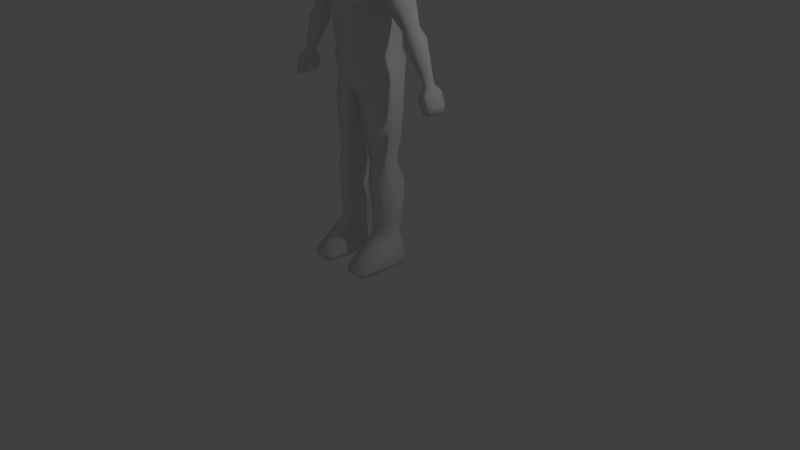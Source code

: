 # Source: Base_Character.blend  (saved by Blender 2.79.0; exported with 4.5.12 LTS)
import bpy
from mathutils import Matrix  # noqa: F401  (used for matrix-valued properties, if any)

bpy.ops.wm.read_factory_settings(use_empty=True)
scene = bpy.context.scene
scene.name = 'Scene'

# ---- collections
col_collection_1 = bpy.data.collections.new('Collection 1'); scene.collection.children.link(col_collection_1)

# ---- materials (node trees are filled in below, after node groups)
mat_material = bpy.data.materials.new('Material')
mat_material.alpha_threshold = 0.0
mat_material.use_transparent_shadow = False
mat_material.roughness = 0.5
mat_material.line_color = (0.0, 0.0, 0.0, 1.0)

# ---- material node trees

# ---- world
world_world = bpy.data.worlds.new('World'); scene.world = world_world
world_world.color = (0.05088, 0.05088, 0.05088)
world_world.use_sun_shadow = False
world_world.sun_shadow_jitter_overblur = 0.0
world_world.cycles.sampling_method = 'MANUAL'

# ---- cameras
cam_camera = bpy.data.cameras.new('Camera')
cam_camera.clip_end = 100.0
cam_camera.lens = 35.0
cam_camera.sensor_width = 32.0
cam_camera.sensor_height = 18.0
cam_camera.ortho_scale = 7.314
cam_camera.dof.focus_distance = 0.0
cam_camera.dof.aperture_fstop = 128.0

# ---- lights
light_lamp = bpy.data.lights.new('Lamp', 'POINT')
light_lamp.transmission_factor = 0.0
light_lamp.cutoff_distance = 30.0
light_lamp.energy = 100.0
light_lamp.shadow_buffer_clip_start = 1.001
light_lamp.shadow_soft_size = 0.1
light_lamp.shadow_maximum_resolution = 0.006
light_lamp.use_absolute_resolution = True

# ---- meshes
me_cube = bpy.data.meshes.new('Cube')
me_cube.from_pydata([(0.8087, 0.4018, -0.9139), (0.7385, -0.7584, -1.145), (1.0, 0.6742, 0.8767), (1.0, -0.8358, 0.8527), (0.0, 0.5812, -0.9757), (0.0, -0.915, -1.316), (0.0, 0.8872, 1.09), (0.0, -1.049, 1.066), (1.106, 0.9457, 0.0), (1.106, -1.106, 0.0), (0.0, 1.181, 0.0), (0.0, -1.341, 0.0), (0.9016, 0.0338, -1.054), (1.186, -5.364e-07, 1.0), (0.0, -2.106e-07, 1.213), (1.303, -3.287e-07, 0.0), (1.186, -5.96e-08, -1.0), (1.0, -1.0, -1.119), (0.0, 0.7591, -0.8166), (0.0, -1.213, -1.332), (1.069, 0.5461, -0.7213), (0.0, 0.6685, -1.622), (0.0, -0.7609, -1.962), (0.9052, 0.1879, -1.7), (0.742, -0.6043, -1.792), (0.8122, 0.4991, -1.619), (1.53, -1.202, -4.904), (1.431, -0.9313, -2.173), (1.53, 1.378, -4.904), (1.431, 1.011, -2.004), (2.323, 1.06, -3.833), (2.324, -0.9428, -3.833), (0.0, 1.444, -4.904), (0.0, 1.011, -2.004), (0.0, -1.446, -4.904), (0.0, -1.094, -2.173), (0.0, -1.576, -3.682), (0.0, 1.52, -3.682), (1.806, 0.0, -5.072), (1.706, 0.0, -2.024), (2.312, 0.000168, -3.962), (0.164, 0.0, -9.466), (2.234, 1.019, -2.245), (2.236, -0.9862, -2.368), (0.0, -1.248, -2.389), (0.0, 1.181, -2.254), (2.492, 0.007043, -2.259), (1.875, 0.2856, -7.202), (1.6, 1.347, -7.034), (0.0, -1.12, -7.034), (1.6, -0.8362, -7.034), (0.0, 1.347, -7.034), (0.0, -1.146, -7.617), (0.2804, 1.16, -9.378), (0.0, -0.7925, -9.342), (0.3152, -0.7925, -9.378), (0.0, 1.16, -9.342), (0.0, 0.0, -9.394), (1.682, -0.8882, -7.617), (1.958, 0.3209, -7.785), (1.682, 1.561, -7.617), (0.0, 1.561, -7.617), (2.563, -0.7735, -3.994), (2.981, -0.813, -2.625), (2.635, 0.8698, -3.994), (2.981, 0.813, -2.625), (3.034, -0.5127, -4.999), (3.696, -0.5609, -4.17), (3.034, 0.5127, -4.999), (3.696, 0.5609, -4.17), (2.858, 0.6835, -4.585), (3.351, 0.6429, -3.445), (2.858, -0.6835, -4.585), (3.351, -0.6429, -3.445), (2.772, -0.9897, -3.09), (2.772, 0.9738, -3.09), (3.479, 0.8115, -4.648), (3.479, -0.8115, -4.648), (3.16, -0.9301, -3.972), (3.16, 0.9301, -3.972), (2.436, -0.0002116, -4.268), (3.083, 0.0, -2.48), (3.023, 2.327e-08, -5.263), (4.023, -9.007e-10, -4.09), (3.488, 0.0, -3.249), (2.673, -2.403e-05, -4.828), (2.313, 1.165, -3.042), (2.316, -1.116, -3.108), (0.0, -1.412, -3.036), (0.0, 1.351, -2.968), (1.904, 1.285, -2.968), (1.995, 1.3, -3.682), (1.904, -1.235, -3.036), (1.995, -1.231, -3.682), (2.153, 0.0, -4.105), (1.813, 1.115, -2.181), (2.093, 0.0, -2.197), (1.813, -1.085, -2.316), (4.041, 0.4776, -5.606), (3.696, 0.3017, -5.693), (3.633, 1.565e-08, -5.899), (4.536, 1.644e-08, -5.459), (4.307, -0.3301, -5.403), (4.041, -0.4776, -5.606), (3.696, -0.3017, -5.693), (4.307, 0.3301, -5.403), (4.419, 0.6477, -6.155), (3.95, 0.4092, -6.272), (3.865, 1.654e-08, -6.551), (5.089, 1.761e-08, -5.955), (4.779, -0.4477, -5.879), (4.419, -0.6477, -6.155), (3.95, -0.4092, -6.272), (4.779, 0.4477, -5.879), (5.536, 0.2773, -8.035), (4.958, 0.4682, -7.078), (4.612, 0.2958, -7.141), (4.532, 7.16e-08, -7.338), (5.455, 7.237e-08, -6.966), (5.237, -0.3236, -6.897), (4.958, -0.4682, -7.078), (4.612, -0.2958, -7.141), (5.237, 0.3236, -6.897), (5.3, 0.1953, -8.126), (5.254, -0.03191, -8.206), (5.864, -0.03191, -7.96), (5.713, -0.2137, -7.966), (5.536, -0.3411, -8.035), (5.3, -0.1953, -8.126), (5.713, 0.2137, -7.966), (4.992, 5.193e-08, -7.929), (5.055, 0.2311, -7.775), (5.325, -0.3658, -7.727), (5.055, -0.2311, -7.775), (5.714, 5.254e-08, -7.639), (5.543, 0.2529, -7.585), (5.325, 0.3658, -7.727), (5.543, -0.2529, -7.585), (0.0, -1.024, -8.387), (0.8978, 1.584, -8.387), (0.8979, -0.9526, -8.387), (0.0, 1.584, -8.387), (0.2384, 0.09029, -10.39), (0.3114, 0.8796, -10.39), (0.3486, -0.6957, -10.39), (1.362, 1.171, -10.26), (1.362, -0.7695, -10.26), (2.359, -0.4227, -9.975), (0.8836, 0.1021, -12.96), (2.545, 0.2391, -10.04), (2.359, 0.8213, -9.975), (1.13, -0.8561, -9.18), (2.356, 0.2794, -8.612), (1.13, 1.286, -9.18), (2.1, 1.102, -8.688), (2.1, -0.4113, -8.688), (0.3395, -0.7345, -9.783), (0.285, 1.111, -9.783), (0.2188, 0.1757, -9.898), (0.5051, 0.09022, -11.58), (0.5646, 0.7511, -11.59), (0.5646, -0.5847, -11.59), (1.455, 1.018, -11.58), (1.455, -0.6466, -11.58), (2.322, -0.3561, -11.45), (0.7907, 0.08019, -14.3), (2.384, 0.2148, -11.51), (2.322, 0.7023, -11.45), (0.924, 0.5509, -12.96), (0.924, -0.5342, -12.96), (1.529, 0.654, -12.96), (1.529, -0.5762, -12.96), (2.118, -0.3789, -12.87), (2.16, 0.1867, -12.91), (2.118, 0.5178, -12.87), (0.8434, 0.9297, -14.31), (0.8434, -0.5824, -14.31), (1.631, 1.064, -14.31), (1.631, -0.6371, -14.31), (2.398, -0.3801, -14.15), (0.9197, 0.07323, -17.1), (2.453, 0.1904, -14.22), (2.398, 0.8866, -14.15), (0.8925, 0.0834, -16.47), (0.9782, 0.6385, -16.49), (0.9866, -0.4212, -16.48), (1.706, 0.8032, -16.47), (1.722, -0.5152, -16.45), (2.411, -0.2587, -16.36), (2.495, 0.1666, -16.39), (2.409, 0.6082, -16.37), (1.008, 0.594, -17.1), (1.018, -0.4041, -17.09), (1.668, 0.7415, -17.08), (1.688, -0.4895, -17.07), (2.316, -0.2558, -17.08), (2.393, 0.1448, -17.02), (2.31, 0.5633, -17.07), (2.449, -0.2454, -15.51), (1.716, -0.5045, -15.66), (2.443, 0.7981, -15.53), (2.52, 0.1773, -15.57), (0.874, 0.08167, -15.67), (0.9461, -0.4243, -15.68), (1.709, 0.9809, -15.68), (0.9492, 0.8327, -15.69), (0.9613, -2.19, -19.08), (0.9613, -0.7949, -17.61), (0.9613, 0.675, -19.08), (0.9613, 0.675, -17.52), (2.389, -2.19, -19.08), (2.389, -0.7949, -17.61), (2.389, 0.675, -19.08), (2.389, 0.675, -17.52), (0.7943, -2.169, -18.7), (0.7943, 0.8143, -18.7), (2.556, 0.8143, -18.7), (2.556, -2.169, -18.7), (1.675, 0.8799, -19.07), (1.675, 0.8311, -17.51), (1.675, -2.287, -19.07), (1.675, -0.8919, -17.61), (1.675, -2.288, -18.7), (1.675, 0.934, -18.7), (0.7828, 0.07941, -19.08), (0.7828, 0.07941, -17.51), (2.567, 0.07941, -19.08), (2.567, 0.07941, -17.51), (2.776, 0.07941, -18.7), (0.5741, 0.07941, -18.7), (1.675, 0.07941, -19.08), (5.769, -0.5302, -9.378), (5.293, -0.5302, -8.612), (5.769, 0.5157, -9.378), (5.293, 0.5157, -8.612), (6.251, -0.5302, -9.373), (5.979, -0.5302, -8.311), (6.251, 0.5157, -9.373), (5.979, 0.5157, -8.311), (6.043, 0.5157, -9.391), (5.701, 0.5991, -8.427), (6.043, -0.5302, -9.391), (5.701, -0.6136, -8.427), (5.503, -0.5302, -9.119), (5.503, 0.5157, -9.119), (6.248, 0.5157, -8.95), (6.248, -0.5302, -8.95), (5.91, -0.6136, -8.934), (5.91, 0.5991, -8.934), (5.769, -0.007243, -9.378), (5.293, -0.007243, -8.612), (6.251, -0.007243, -9.373), (5.979, -0.007243, -8.311), (6.043, -0.007243, -9.391), (6.248, -0.007243, -8.95), (5.503, -0.007243, -9.119)], [], [(12, 1, 24, 23), (15, 13, 3, 9), (8, 20, 18, 10), (9, 3, 7, 11), (13, 14, 7, 3), (17, 9, 11, 19), (2, 8, 10, 6), (16, 15, 9, 17), (20, 8, 15, 16), (4, 0, 25, 21), (2, 6, 14, 13), (8, 2, 13, 15), (0, 12, 23, 25), (1, 12, 16, 17), (0, 4, 18, 20), (5, 1, 17, 19), (12, 0, 20, 16), (1, 5, 22, 24), (45, 33, 29, 95), (96, 39, 27, 97), (26, 34, 49, 50), (38, 94, 93, 26), (32, 37, 91, 28), (26, 93, 36, 34), (97, 27, 35, 44), (28, 91, 94, 38), (38, 26, 50, 47), (95, 29, 39, 96), (22, 35, 27, 24), (24, 27, 39, 23), (23, 39, 29, 25), (25, 29, 33, 21), (65, 42, 46, 81), (92, 97, 44, 88), (75, 86, 42, 65), (89, 45, 95, 90), (151, 156, 144, 146), (140, 138, 54, 55), (32, 28, 48, 51), (28, 38, 47, 48), (57, 41, 55, 54), (56, 53, 41, 57), (141, 139, 53, 56), (155, 151, 146, 147), (48, 47, 59, 60), (51, 48, 60, 61), (50, 49, 52, 58), (47, 50, 58, 59), (62, 31, 40, 80), (79, 71, 69, 76), (67, 77, 103, 102), (78, 73, 63, 74), (85, 82, 66, 72), (84, 81, 63, 73), (83, 84, 73, 67), (80, 85, 72, 62), (77, 67, 73, 78), (75, 65, 71, 79), (64, 75, 79, 70), (66, 77, 78, 72), (72, 78, 74, 62), (66, 82, 100, 104), (70, 79, 76, 68), (74, 87, 31, 62), (63, 43, 87, 74), (82, 68, 99, 100), (64, 70, 85, 80), (69, 71, 84, 83), (71, 65, 81, 84), (70, 68, 82, 85), (77, 66, 104, 103), (81, 46, 43, 63), (37, 89, 90, 91), (64, 30, 86, 75), (93, 92, 88, 36), (80, 40, 30, 64), (86, 30, 91, 90), (31, 87, 92, 93), (40, 31, 93, 94), (30, 40, 94, 91), (46, 42, 95, 96), (43, 46, 96, 97), (42, 86, 90, 95), (87, 43, 97, 92), (102, 103, 111, 110), (104, 100, 108, 112), (99, 98, 106, 107), (101, 102, 110, 109), (83, 67, 102, 101), (68, 76, 98, 99), (69, 83, 101, 105), (76, 69, 105, 98), (107, 106, 115, 116), (109, 110, 119, 118), (106, 113, 122, 115), (113, 109, 118, 122), (103, 104, 112, 111), (100, 99, 107, 108), (105, 101, 109, 113), (98, 105, 113, 106), (136, 135, 129, 114), (135, 134, 125, 129), (130, 131, 123, 124), (132, 133, 128, 127), (112, 108, 117, 121), (110, 111, 120, 119), (111, 112, 121, 120), (108, 107, 116, 117), (127, 242, 236, 126), (128, 232, 242, 127), (124, 250, 232, 128), (123, 234, 250, 124), (134, 137, 126, 125), (131, 136, 114, 123), (133, 130, 124, 128), (137, 132, 127, 126), (119, 120, 132, 137), (121, 117, 130, 133), (116, 115, 136, 131), (118, 119, 137, 134), (120, 121, 133, 132), (117, 116, 131, 130), (122, 118, 134, 135), (115, 122, 135, 136), (154, 152, 149, 150), (61, 60, 139, 141), (58, 52, 138, 140), (153, 154, 150, 145), (149, 147, 164, 166), (146, 144, 161, 163), (144, 142, 159, 161), (147, 146, 163, 164), (157, 153, 145, 143), (152, 155, 147, 149), (156, 158, 142, 144), (158, 157, 143, 142), (41, 53, 157, 158), (55, 41, 158, 156), (59, 58, 155, 152), (53, 139, 153, 157), (139, 60, 154, 153), (60, 59, 152, 154), (58, 140, 151, 155), (140, 55, 156, 151), (167, 166, 173, 174), (162, 167, 174, 170), (159, 160, 168, 148), (160, 162, 170, 168), (143, 145, 162, 160), (142, 143, 160, 159), (145, 150, 167, 162), (150, 149, 166, 167), (148, 168, 175, 165), (168, 170, 177, 175), (173, 172, 179, 181), (171, 169, 176, 178), (164, 163, 171, 172), (161, 159, 148, 169), (163, 161, 169, 171), (166, 164, 172, 173), (199, 203, 185, 187), (203, 202, 183, 185), (198, 199, 187, 188), (200, 201, 189, 190), (170, 174, 182, 177), (174, 173, 181, 182), (172, 171, 178, 179), (169, 148, 165, 176), (188, 187, 194, 195), (190, 189, 196, 197), (186, 190, 197, 193), (183, 184, 191, 180), (201, 198, 188, 189), (205, 204, 186, 184), (202, 205, 184, 183), (204, 200, 190, 186), (185, 183, 180, 192), (187, 185, 192, 194), (189, 188, 195, 196), (184, 186, 193, 191), (177, 182, 200, 204), (165, 175, 205, 202), (175, 177, 204, 205), (181, 179, 198, 201), (182, 181, 201, 200), (179, 178, 199, 198), (176, 165, 202, 203), (178, 176, 203, 199), (229, 225, 209, 215), (223, 219, 213, 216), (228, 227, 211, 217), (222, 221, 207, 214), (230, 226, 210, 220), (220, 222, 214, 206), (226, 228, 217, 210), (218, 223, 216, 212), (224, 229, 215, 208), (208, 215, 223, 218), (210, 217, 222, 220), (224, 230, 220, 206), (217, 211, 221, 222), (215, 209, 219, 223), (208, 218, 230, 224), (206, 214, 229, 224), (212, 216, 228, 226), (218, 212, 226, 230), (216, 213, 227, 228), (214, 207, 225, 229), (180, 225, 207, 192), (192, 207, 221, 194), (194, 221, 211, 195), (195, 211, 227, 196), (196, 227, 213, 197), (197, 213, 219, 193), (193, 219, 209, 191), (191, 209, 225, 180), (255, 250, 234, 244), (248, 240, 238, 245), (254, 252, 236, 246), (247, 242, 232, 243), (253, 251, 235, 241), (249, 253, 241, 231), (246, 236, 242, 247), (244, 234, 240, 248), (233, 244, 248, 239), (235, 246, 247, 241), (241, 247, 243, 231), (251, 254, 246, 235), (239, 248, 245, 237), (249, 255, 244, 233), (231, 243, 255, 249), (237, 245, 254, 251), (233, 239, 253, 249), (239, 237, 251, 253), (245, 238, 252, 254), (243, 232, 250, 255), (126, 236, 252, 125), (125, 252, 238, 129), (129, 238, 240, 114), (114, 240, 234, 123)])
me_cube.polygons.foreach_set('use_smooth', [True] * 240)
me_cube.materials.append(mat_material)
me_cube.use_remesh_preserve_volume = False
me_cube.use_remesh_preserve_attributes = False
me_cube.use_mirror_vertex_groups = False
me_cube.update()

# ---- objects
ob_cube = bpy.data.objects.new('Cube', me_cube)
ob_lamp = bpy.data.objects.new('Lamp', light_lamp)
ob_camera = bpy.data.objects.new('Camera', cam_camera)

# ---- transforms, parenting, visibility, modifiers, constraints
ob_cube.location = (0.0, 0.0, 4.276)
ob_cube.scale = (0.187, 0.2241, 0.2241)
ob_cube.lock_rotations_4d = False
ob_cube.empty_display_type = 'ARROWS'
ob_cube.lineart.crease_threshold = 0.0
_m = ob_cube.modifiers.new('Mirror', 'MIRROR')
_m.use_clip = True
ob_lamp.location = (4.076, 1.005, 5.904)
ob_lamp.rotation_euler = (0.6503, 0.05522, 1.866)
ob_lamp.lock_rotations_4d = False
ob_lamp.empty_display_type = 'ARROWS'
ob_lamp.color = (0.0, 0.0, 0.0, 0.0)
ob_lamp.lineart.crease_threshold = 0.0
ob_camera.location = (7.481, -6.508, 5.344)
ob_camera.rotation_euler = (1.109, 0.0, 0.8149)
ob_camera.lock_rotations_4d = False
ob_camera.empty_display_type = 'ARROWS'
ob_camera.color = (0.0, 0.0, 0.0, 0.0)
ob_camera.display_type = 'WIRE'
ob_camera.lineart.crease_threshold = 0.0

# ---- collection membership
col_collection_1.objects.link(ob_cube)
col_collection_1.objects.link(ob_lamp)
col_collection_1.objects.link(ob_camera)

# ---- scene / render settings (as saved in the file)
scene.camera = ob_camera
scene.frame_start = 1; scene.frame_end = 250; scene.frame_set(1)
scene.render.engine = 'BLENDER_EEVEE_NEXT'
scene.render.resolution_percentage = 50
scene.render.dither_intensity = 0.0
scene.cycles.use_denoising = False
scene.cycles.samples = 128
scene.cycles.sampling_pattern = 'TABULATED_SOBOL'
scene.cycles.use_adaptive_sampling = False
scene.cycles.use_light_tree = False
scene.cycles.blur_glossy = 0.0
scene.cycles.sample_clamp_indirect = 0.0
scene.view_settings.view_transform = 'Standard'
bpy.context.view_layer.update()

